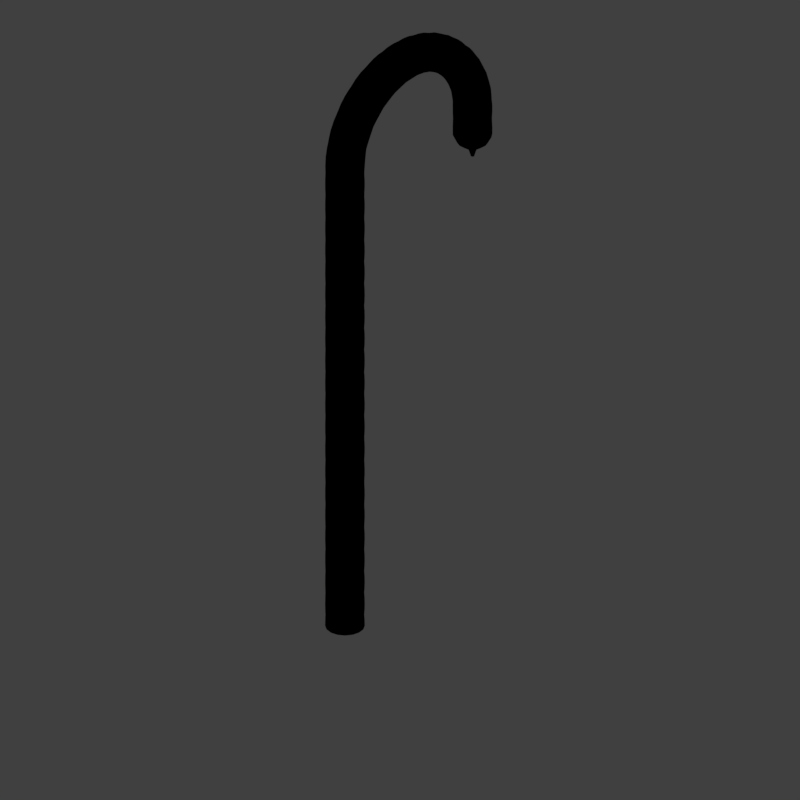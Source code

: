 # Source: cndyrk1_V001.blend  (saved by Blender 2.79.0; exported with 4.5.12 LTS)
import bpy
from mathutils import Matrix  # noqa: F401  (used for matrix-valued properties, if any)

bpy.ops.wm.read_factory_settings(use_empty=True)
scene = bpy.context.scene
scene.name = 'Scene'

# ---- collections
col_collection_1 = bpy.data.collections.new('Collection 1'); scene.collection.children.link(col_collection_1)

# ---- materials (node trees are filled in below, after node groups)
mat_recolorable_1 = bpy.data.materials.new('Recolorable 1')
mat_recolorable_1.alpha_threshold = 0.0
mat_recolorable_1.use_transparent_shadow = False
mat_recolorable_1.pass_index = 1
mat_recolorable_1.diffuse_color = (0.1, 0.9, 0.3, 1.0)
mat_recolorable_1.roughness = 0.5
mat_recolorable_1.specular_intensity = 1.0
mat_recolorable_2 = bpy.data.materials.new('Recolorable 2')
mat_recolorable_2.alpha_threshold = 0.0
mat_recolorable_2.use_transparent_shadow = False
mat_recolorable_2.pass_index = 2
mat_recolorable_2.diffuse_color = (0.9, 0.1, 0.4, 1.0)
mat_recolorable_2.roughness = 0.5
mat_recolorable_2.specular_intensity = 1.0
mat_guide = bpy.data.materials.new('guide')
mat_guide.alpha_threshold = 0.0
mat_guide.use_transparent_shadow = False
mat_guide.diffuse_color = (1.0, 0.0, 0.004819, 1.0)
mat_guide.roughness = 0.5

# ---- material node trees

# ---- world
world_world = bpy.data.worlds.new('World'); scene.world = world_world
world_world.color = (0.05088, 0.05088, 0.05088)
world_world.use_sun_shadow = False
world_world.sun_shadow_jitter_overblur = 0.0
world_world.cycles.sampling_method = 'MANUAL'
world_world.light_settings.distance = 0.0

# ---- cameras
cam_camera = bpy.data.cameras.new('Camera')
cam_camera.type = 'ORTHO'
cam_camera.sensor_fit = 'HORIZONTAL'
cam_camera.clip_start = 220.0
cam_camera.clip_end = 340.0
cam_camera.lens = 35.0
cam_camera.sensor_width = 1.0
cam_camera.sensor_height = 18.0
cam_camera.ortho_scale = 8.486
cam_camera.shift_x = -0.000345
cam_camera.shift_y = 0.25
cam_camera.dof.focus_distance = 0.0
cam_camera.dof.aperture_fstop = 128.0
cam_camera.dof.aperture_blades = 6

# ---- lights
light_lightdome = bpy.data.lights.new('LightDome', 'SUN')
light_lightdome.transmission_factor = 0.0
light_lightdome.angle = 0.1993
light_lightdome.energy = 0.1
light_lightdome.shadow_buffer_clip_start = 0.5
light_lightdome.shadow_soft_size = 0.1
light_lightdome.shadow_cascade_max_distance = 1000.0
light_fillerlight = bpy.data.lights.new('FillerLight', 'SUN')
light_fillerlight.transmission_factor = 0.0
light_fillerlight.angle = 0.9273
light_fillerlight.energy = 0.5
light_fillerlight.shadow_buffer_clip_start = 0.5
light_fillerlight.shadow_soft_size = 0.5
light_fillerlight.shadow_cascade_max_distance = 1000.0
light_mainlight = bpy.data.lights.new('MainLight', 'SUN')
light_mainlight.transmission_factor = 0.0
light_mainlight.angle = 0.9273
light_mainlight.energy = 1.3
light_mainlight.shadow_buffer_clip_start = 0.5
light_mainlight.shadow_soft_size = 0.5
light_mainlight.shadow_cascade_max_distance = 1000.0

# ---- meshes
me_cylinder = bpy.data.meshes.new('Cylinder')
me_cylinder.from_pydata([(0.0, 0.22, 0.0), (0.0, 0.22, 0.088), (0.08419, 0.2033, 0.0), (0.08419, 0.2033, 0.088), (0.1556, 0.1556, 0.0), (0.1556, 0.1556, 0.088), (0.2033, 0.08419, 0.0), (0.2033, 0.08419, 0.088), (0.22, -9.617e-09, 0.0), (0.22, -9.617e-09, 0.088), (0.2033, -0.08419, 0.0), (0.2033, -0.08419, 0.088), (0.1556, -0.1556, 0.0), (0.1556, -0.1556, 0.088), (0.08419, -0.2033, 0.0), (0.08419, -0.2033, 0.088), (3.322e-08, -0.22, 0.0), (3.322e-08, -0.22, 0.088), (-0.08419, -0.2033, 0.0), (-0.08419, -0.2033, 0.088), (-0.1556, -0.1556, 0.0), (-0.1556, -0.1556, 0.088), (-0.2033, -0.08419, 0.0), (-0.2033, -0.08419, 0.088), (-0.22, 2.623e-09, 0.0), (-0.22, 2.623e-09, 0.088), (-0.2033, 0.08419, 0.0), (-0.2033, 0.08419, 0.088), (-0.1556, 0.1556, 0.0), (-0.1556, 0.1556, 0.088), (-0.08419, 0.2033, 0.0), (-0.08419, 0.2033, 0.088)], [], [(0, 1, 3, 2), (2, 3, 5, 4), (4, 5, 7, 6), (6, 7, 9, 8), (8, 9, 11, 10), (10, 11, 13, 12), (12, 13, 15, 14), (14, 15, 17, 16), (16, 17, 19, 18), (18, 19, 21, 20), (20, 21, 23, 22), (22, 23, 25, 24), (24, 25, 27, 26), (26, 27, 29, 28), (28, 29, 31, 30), (30, 31, 1, 0)])
me_cylinder.polygons.foreach_set('use_smooth', [True] * 16)
me_cylinder.polygons.foreach_set('material_index', [0, 0, 1, 1, 1, 1, 0, 0, 0, 0, 1, 1, 1, 1, 0, 0])
me_cylinder.materials.append(mat_recolorable_1)
me_cylinder.materials.append(mat_recolorable_2)
me_cylinder.use_remesh_preserve_volume = False
me_cylinder.use_remesh_preserve_attributes = False
me_cylinder.use_mirror_vertex_groups = False
me_cylinder.update()
me_plane_001 = bpy.data.meshes.new('Plane.001')
me_plane_001.from_pydata([(-2.0, -2.0, 0.0), (2.0, -2.0, 0.0), (-2.0, 2.0, 0.0), (2.0, 2.0, 0.0), (-1.864, 1.864, 0.0), (-1.864, -1.864, 0.0), (1.864, -1.864, 0.0), (1.864, 1.864, 0.0)], [], [(5, 4, 2, 0), (6, 5, 0, 1), (7, 6, 1, 3), (4, 7, 3, 2)])
me_plane_001.materials.append(mat_guide)
me_plane_001.use_remesh_preserve_volume = False
me_plane_001.use_remesh_preserve_attributes = False
me_plane_001.use_mirror_vertex_groups = False
me_plane_001.update()
me_cube_001 = bpy.data.meshes.new('Cube.001')
me_cube_001.from_pydata([(-2.0, -2.0, 0.0), (-2.0, -2.0, 1.633), (-2.0, 2.0, 0.0), (-2.0, 2.0, 1.633), (2.0, -2.0, 0.0), (2.0, -2.0, 1.633), (2.0, 2.0, 0.0), (2.0, 2.0, 1.633)], [], [(0, 1, 3, 2), (2, 3, 7, 6), (6, 7, 5, 4), (4, 5, 1, 0), (2, 6, 4, 0), (7, 3, 1, 5)])
me_cube_001.use_remesh_preserve_volume = False
me_cube_001.use_remesh_preserve_attributes = False
me_cube_001.use_mirror_vertex_groups = False
me_cube_001.update()

# ---- curves / text
cu_beziercircle = bpy.data.curves.new('BezierCircle', 'CURVE')
cu_beziercircle.dimensions = '3D'
_sp = cu_beziercircle.splines.new('BEZIER'); _sp.bezier_points.add(5)
_sp.bezier_points.foreach_set('co', [-5.705e-08, -5.599e-14, 1.635e-21, -5.705e-08, 2.092e-07, 5.613, 0.9571, 5.629e-07, 6.57, 1.914, 8.329e-07, 5.613, 1.914, 8.329e-07, 5.213, 1.914, 8.329e-07, 4.989])
_sp.bezier_points.foreach_set('handle_left', [-5.705e-08, -2.31e-08, -0.5284, -5.705e-08, 1.861e-07, 5.084, 0.4286, 3.907e-07, 6.57, 1.914, 8.526e-07, 6.064, 1.914, 8.427e-07, 5.438, 1.914, 8.427e-07, 5.214])
_sp.bezier_points.foreach_set('handle_right', [-5.705e-08, 2.31e-08, 0.5284, -5.705e-08, 2.323e-07, 6.141, 1.485, 7.35e-07, 6.57, 1.914, 8.132e-07, 5.162, 1.914, 8.23e-07, 5.067, 1.914, 8.23e-07, 4.763])
_sp.bezier_points.foreach_set('radius', [0.9571, 0.9571, 0.9571, 0.9571, 0.9571, 0.08614])
_sp.order_u = 0
_sp.order_v = 0
cu_beziercircle.use_path = True
cu_beziercircle.use_path_clamp = True
cu_beziercircle.bevel_resolution = 0
cu_beziercircle.fill_mode = 'FULL'

# ---- objects
ob_rig = bpy.data.objects.new('Rig', None)
ob_verticaljoint = bpy.data.objects.new('VerticalJoint', None)
ob_lightdome = bpy.data.objects.new('LightDome', light_lightdome)
ob_fillerlight = bpy.data.objects.new('FillerLight', light_fillerlight)
ob_mainlight = bpy.data.objects.new('Mainlight', light_mainlight)
ob_camera = bpy.data.objects.new('Camera', cam_camera)
ob_beziercircle = bpy.data.objects.new('BezierCircle', cu_beziercircle)
ob_cylinder = bpy.data.objects.new('Cylinder', me_cylinder)
ob_plane_001 = bpy.data.objects.new('Plane.001', me_plane_001)
ob_cube_001 = bpy.data.objects.new('Cube.001', me_cube_001)

# ---- transforms, parenting, visibility, modifiers, constraints
ob_rig.location = (0.0, 0.0, 0.0)
ob_rig.rotation_mode = 'YXZ'
ob_rig.rotation_euler = (0.0, 0.0, -0.7854)
ob_rig.empty_image_offset = (0.0, 0.0)
ob_rig.hide_viewport = True
ob_rig.hide_select = True
ob_rig.lineart.crease_threshold = 0.0
ob_verticaljoint.parent = ob_rig
ob_verticaljoint.location = (0.0, 0.0, 0.0)
ob_verticaljoint.empty_image_offset = (0.0, 0.0)
ob_verticaljoint.hide_viewport = True
ob_verticaljoint.hide_select = True
ob_verticaljoint.lineart.crease_threshold = 0.0
ob_lightdome.parent = ob_verticaljoint
ob_lightdome.location = (0.0, 0.0, 0.0)
ob_lightdome.hide_viewport = True
ob_lightdome.hide_select = True
ob_lightdome.lineart.crease_threshold = 0.0
ob_fillerlight.parent = ob_verticaljoint
ob_fillerlight.location = (0.0, 0.0, 0.0)
ob_fillerlight.rotation_euler = (0.0, -1.265, 2.007)
ob_fillerlight.hide_viewport = True
ob_fillerlight.hide_select = True
ob_fillerlight.lineart.crease_threshold = 0.0
ob_mainlight.parent = ob_verticaljoint
ob_mainlight.location = (0.0, 0.0, 0.0)
ob_mainlight.rotation_euler = (1.178, 0.0, 1.571)
ob_mainlight.hide_viewport = True
ob_mainlight.hide_select = True
ob_mainlight.lineart.crease_threshold = 0.0
ob_camera.parent = ob_verticaljoint
ob_camera.location = (0.0, -241.9, 139.7)
ob_camera.rotation_euler = (1.047, 0.0, 0.0)
ob_camera.hide_select = True
ob_camera.lineart.crease_threshold = 0.0
ob_beziercircle.location = (-0.83, -2.704e-07, -2.384e-07)
ob_beziercircle.lineart.crease_threshold = 0.0
ob_cylinder.location = (-0.83, -2.704e-07, -1.979e-07)
ob_cylinder.lineart.crease_threshold = 0.0
_m = ob_cylinder.modifiers.new('Array', 'ARRAY')
_m.fit_type = 'FIT_CURVE'
_m.count = 21
_m.curve = ob_beziercircle
_m.constant_offset_displace = (0.0, 0.0, 0.0)
_m.relative_offset_displace = (0.0, 0.0, 1.0)
_m.use_merge_vertices = True
_m.merge_threshold = 0.0
_m = ob_cylinder.modifiers.new('SimpleDeform', 'SIMPLE_DEFORM')
_m.deform_axis = 'Z'
_m.factor = -13.42
_m.angle = -13.42
_m = ob_cylinder.modifiers.new('Curve', 'CURVE')
_m.object = ob_beziercircle
_m.deform_axis = 'POS_Z'
ob_plane_001.location = (0.0, 0.0, 0.0)
ob_plane_001.scale = (0.5, 0.5, 0.5)
ob_plane_001.hide_render = True
ob_plane_001.lineart.crease_threshold = 0.0
ob_cube_001.location = (0.0, 0.0, 0.0)
ob_cube_001.scale = (1.0, 1.0, 0.5)
ob_cube_001.hide_render = True
ob_cube_001.display_type = 'WIRE'
ob_cube_001.lineart.crease_threshold = 0.0
_m = ob_cube_001.modifiers.new('Array', 'ARRAY')
_m.count = 8
_m.constant_offset_displace = (0.0, 0.0, 0.0)
_m.relative_offset_displace = (0.0, 0.0, 1.0)

# ---- collection membership
col_collection_1.objects.link(ob_rig)
col_collection_1.objects.link(ob_verticaljoint)
col_collection_1.objects.link(ob_lightdome)
col_collection_1.objects.link(ob_fillerlight)
col_collection_1.objects.link(ob_mainlight)
col_collection_1.objects.link(ob_camera)
col_collection_1.objects.link(ob_beziercircle)
col_collection_1.objects.link(ob_cylinder)
col_collection_1.objects.link(ob_plane_001)
col_collection_1.objects.link(ob_cube_001)
def _layer_coll(name, lc=None):
    lc = lc or bpy.context.view_layer.layer_collection
    for c in lc.children:
        if c.name == name: return c
        r = _layer_coll(name, c)
        if r: return r
_layer_coll('Collection 1').holdout = True

# ---- scene / render settings (as saved in the file)
scene.camera = ob_camera
scene.frame_start = 1; scene.frame_end = 250; scene.frame_set(0)
scene.render.engine = 'BLENDER_EEVEE_NEXT'
scene.render.image_settings.compression = 0
scene.render.resolution_x = 96
scene.render.resolution_y = 96
scene.render.dither_intensity = 0.0
scene.render.film_transparent = True
scene.cycles.use_denoising = False
scene.cycles.samples = 128
scene.cycles.sampling_pattern = 'TABULATED_SOBOL'
scene.cycles.use_adaptive_sampling = False
scene.cycles.use_light_tree = False
scene.cycles.blur_glossy = 0.0
scene.cycles.sample_clamp_indirect = 0.0
scene.view_settings.view_transform = 'Standard'
bpy.context.view_layer.update()
